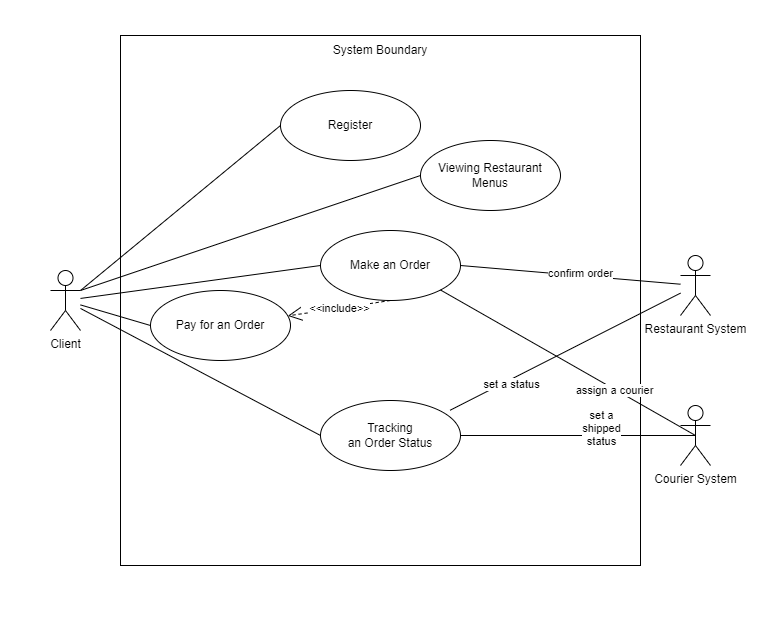

The diagram above was exported from draw.io. Its source (the exported page's mxGraphModel, read from the mxfile embedded in the PNG):
<mxGraphModel dx="1076" dy="661" grid="1" gridSize="10" guides="1" tooltips="1" connect="1" arrows="1" fold="1" page="1" pageScale="1" pageWidth="827" pageHeight="1169" math="0" shadow="0">
  <root>
    <mxCell id="0" />
    <mxCell id="1" parent="0" />
    <mxCell id="xsCdAqw8KQfadmGSSRkA-3" value="" style="rounded=0;whiteSpace=wrap;html=1;fillColor=none;strokeColor=none;" vertex="1" parent="1">
      <mxGeometry x="180" y="140" width="780" height="620" as="geometry" />
    </mxCell>
    <mxCell id="-MBdVTlPMhPgTKeU74BZ-89" value="" style="rounded=0;whiteSpace=wrap;html=1;strokeWidth=1;perimeterSpacing=0;fillStyle=solid;fillColor=none;" parent="1" vertex="1">
      <mxGeometry x="300" y="175" width="520" height="530" as="geometry" />
    </mxCell>
    <mxCell id="-MBdVTlPMhPgTKeU74BZ-57" value="Client" style="shape=umlActor;verticalLabelPosition=bottom;verticalAlign=top;html=1;" parent="1" vertex="1">
      <mxGeometry x="230" y="410" width="30" height="60" as="geometry" />
    </mxCell>
    <mxCell id="-MBdVTlPMhPgTKeU74BZ-58" value="Courier System" style="shape=umlActor;verticalLabelPosition=bottom;verticalAlign=top;html=1;" parent="1" vertex="1">
      <mxGeometry x="860" y="545" width="30" height="60" as="geometry" />
    </mxCell>
    <mxCell id="-MBdVTlPMhPgTKeU74BZ-62" value="Make an Order" style="ellipse;whiteSpace=wrap;html=1;" parent="1" vertex="1">
      <mxGeometry x="500" y="370" width="140" height="70" as="geometry" />
    </mxCell>
    <mxCell id="-MBdVTlPMhPgTKeU74BZ-65" value="" style="endArrow=none;html=1;rounded=0;exitX=0;exitY=0.5;exitDx=0;exitDy=0;" parent="1" source="-MBdVTlPMhPgTKeU74BZ-62" target="-MBdVTlPMhPgTKeU74BZ-57" edge="1">
      <mxGeometry width="50" height="50" relative="1" as="geometry">
        <mxPoint x="680" y="370" as="sourcePoint" />
        <mxPoint x="730" y="320" as="targetPoint" />
      </mxGeometry>
    </mxCell>
    <mxCell id="-MBdVTlPMhPgTKeU74BZ-66" value="Register" style="ellipse;whiteSpace=wrap;html=1;" parent="1" vertex="1">
      <mxGeometry x="460" y="230" width="140" height="70" as="geometry" />
    </mxCell>
    <mxCell id="-MBdVTlPMhPgTKeU74BZ-67" value="Pay for an Order" style="ellipse;whiteSpace=wrap;html=1;" parent="1" vertex="1">
      <mxGeometry x="330" y="430" width="140" height="70" as="geometry" />
    </mxCell>
    <mxCell id="-MBdVTlPMhPgTKeU74BZ-68" value="Tracking&lt;div&gt;an Order Status&lt;/div&gt;" style="ellipse;whiteSpace=wrap;html=1;" parent="1" vertex="1">
      <mxGeometry x="500" y="540" width="140" height="70" as="geometry" />
    </mxCell>
    <mxCell id="-MBdVTlPMhPgTKeU74BZ-69" value="" style="endArrow=none;html=1;rounded=0;exitX=0;exitY=0.5;exitDx=0;exitDy=0;" parent="1" source="-MBdVTlPMhPgTKeU74BZ-67" target="-MBdVTlPMhPgTKeU74BZ-57" edge="1">
      <mxGeometry width="50" height="50" relative="1" as="geometry">
        <mxPoint x="560" y="440" as="sourcePoint" />
        <mxPoint x="250" y="430" as="targetPoint" />
      </mxGeometry>
    </mxCell>
    <mxCell id="-MBdVTlPMhPgTKeU74BZ-70" value="" style="endArrow=none;html=1;rounded=0;exitX=0;exitY=0.5;exitDx=0;exitDy=0;entryX=1;entryY=0.3333333333333333;entryDx=0;entryDy=0;entryPerimeter=0;" parent="1" source="-MBdVTlPMhPgTKeU74BZ-66" target="-MBdVTlPMhPgTKeU74BZ-57" edge="1">
      <mxGeometry width="50" height="50" relative="1" as="geometry">
        <mxPoint x="570" y="450" as="sourcePoint" />
        <mxPoint x="250" y="420" as="targetPoint" />
      </mxGeometry>
    </mxCell>
    <mxCell id="-MBdVTlPMhPgTKeU74BZ-72" value="Restaurant System" style="shape=umlActor;verticalLabelPosition=bottom;verticalAlign=top;html=1;" parent="1" vertex="1">
      <mxGeometry x="860" y="395" width="30" height="60" as="geometry" />
    </mxCell>
    <mxCell id="-MBdVTlPMhPgTKeU74BZ-73" value="" style="endArrow=none;html=1;rounded=0;exitX=1;exitY=0.5;exitDx=0;exitDy=0;" parent="1" source="-MBdVTlPMhPgTKeU74BZ-62" target="-MBdVTlPMhPgTKeU74BZ-72" edge="1">
      <mxGeometry width="50" height="50" relative="1" as="geometry">
        <mxPoint x="560" y="440" as="sourcePoint" />
        <mxPoint x="270" y="450" as="targetPoint" />
      </mxGeometry>
    </mxCell>
    <mxCell id="-MBdVTlPMhPgTKeU74BZ-74" value="confirm order" style="edgeLabel;html=1;align=center;verticalAlign=middle;resizable=0;points=[];" parent="-MBdVTlPMhPgTKeU74BZ-73" vertex="1" connectable="0">
      <mxGeometry x="0.0853" y="-3" relative="1" as="geometry">
        <mxPoint y="-6" as="offset" />
      </mxGeometry>
    </mxCell>
    <mxCell id="-MBdVTlPMhPgTKeU74BZ-75" value="" style="endArrow=none;html=1;rounded=0;exitX=0.5;exitY=0.5;exitDx=0;exitDy=0;entryX=1;entryY=1;entryDx=0;entryDy=0;exitPerimeter=0;" parent="1" source="-MBdVTlPMhPgTKeU74BZ-58" target="-MBdVTlPMhPgTKeU74BZ-62" edge="1">
      <mxGeometry width="50" height="50" relative="1" as="geometry">
        <mxPoint x="730" y="515" as="sourcePoint" />
        <mxPoint x="880" y="510" as="targetPoint" />
      </mxGeometry>
    </mxCell>
    <mxCell id="-MBdVTlPMhPgTKeU74BZ-76" value="assign a courier" style="edgeLabel;html=1;align=center;verticalAlign=middle;resizable=0;points=[];" parent="-MBdVTlPMhPgTKeU74BZ-75" vertex="1" connectable="0">
      <mxGeometry x="0.0853" y="-3" relative="1" as="geometry">
        <mxPoint x="56" y="36" as="offset" />
      </mxGeometry>
    </mxCell>
    <mxCell id="-MBdVTlPMhPgTKeU74BZ-77" value="" style="endArrow=none;html=1;rounded=0;exitX=0;exitY=0.5;exitDx=0;exitDy=0;" parent="1" source="-MBdVTlPMhPgTKeU74BZ-68" target="-MBdVTlPMhPgTKeU74BZ-57" edge="1">
      <mxGeometry width="50" height="50" relative="1" as="geometry">
        <mxPoint x="559" y="581" as="sourcePoint" />
        <mxPoint x="269" y="510" as="targetPoint" />
      </mxGeometry>
    </mxCell>
    <mxCell id="-MBdVTlPMhPgTKeU74BZ-78" value="" style="endArrow=none;html=1;rounded=0;exitX=0.5;exitY=0.5;exitDx=0;exitDy=0;entryX=1;entryY=0.5;entryDx=0;entryDy=0;exitPerimeter=0;" parent="1" source="-MBdVTlPMhPgTKeU74BZ-58" target="-MBdVTlPMhPgTKeU74BZ-68" edge="1">
      <mxGeometry width="50" height="50" relative="1" as="geometry">
        <mxPoint x="806" y="635" as="sourcePoint" />
        <mxPoint x="620" y="515" as="targetPoint" />
      </mxGeometry>
    </mxCell>
    <mxCell id="-MBdVTlPMhPgTKeU74BZ-79" value="&lt;span style=&quot;white-space: pre-wrap;&quot;&gt;set a shipped status &lt;/span&gt;" style="edgeLabel;html=1;align=center;verticalAlign=middle;resizable=0;points=[];rotation=0;" parent="-MBdVTlPMhPgTKeU74BZ-78" vertex="1" connectable="0">
      <mxGeometry x="0.0853" y="-3" relative="1" as="geometry">
        <mxPoint x="32" y="-5" as="offset" />
      </mxGeometry>
    </mxCell>
    <mxCell id="-MBdVTlPMhPgTKeU74BZ-83" value="" style="endArrow=none;html=1;rounded=0;entryX=0.926;entryY=0.139;entryDx=0;entryDy=0;entryPerimeter=0;" parent="1" source="-MBdVTlPMhPgTKeU74BZ-72" target="-MBdVTlPMhPgTKeU74BZ-68" edge="1">
      <mxGeometry width="50" height="50" relative="1" as="geometry">
        <mxPoint x="810" y="545" as="sourcePoint" />
        <mxPoint x="640" y="623" as="targetPoint" />
      </mxGeometry>
    </mxCell>
    <mxCell id="-MBdVTlPMhPgTKeU74BZ-84" value="set a status" style="edgeLabel;html=1;align=center;verticalAlign=middle;resizable=0;points=[];" parent="-MBdVTlPMhPgTKeU74BZ-83" vertex="1" connectable="0">
      <mxGeometry x="0.3314" y="-2" relative="1" as="geometry">
        <mxPoint x="-16" y="15" as="offset" />
      </mxGeometry>
    </mxCell>
    <mxCell id="-MBdVTlPMhPgTKeU74BZ-85" value="Viewing Restaurant Menus" style="ellipse;whiteSpace=wrap;html=1;" parent="1" vertex="1">
      <mxGeometry x="600" y="280" width="140" height="70" as="geometry" />
    </mxCell>
    <mxCell id="-MBdVTlPMhPgTKeU74BZ-87" value="&amp;lt;&amp;lt;include&amp;gt;&amp;gt;" style="endArrow=open;endSize=12;dashed=1;html=1;rounded=0;exitX=0.5;exitY=1;exitDx=0;exitDy=0;" parent="1" source="-MBdVTlPMhPgTKeU74BZ-62" target="-MBdVTlPMhPgTKeU74BZ-67" edge="1">
      <mxGeometry width="160" relative="1" as="geometry">
        <mxPoint x="490" y="380" as="sourcePoint" />
        <mxPoint x="650" y="380" as="targetPoint" />
      </mxGeometry>
    </mxCell>
    <mxCell id="-MBdVTlPMhPgTKeU74BZ-88" value="" style="endArrow=none;html=1;rounded=0;exitX=0;exitY=0.5;exitDx=0;exitDy=0;entryX=1;entryY=0.3333333333333333;entryDx=0;entryDy=0;entryPerimeter=0;" parent="1" source="-MBdVTlPMhPgTKeU74BZ-85" target="-MBdVTlPMhPgTKeU74BZ-57" edge="1">
      <mxGeometry width="50" height="50" relative="1" as="geometry">
        <mxPoint x="520" y="225" as="sourcePoint" />
        <mxPoint x="250" y="430" as="targetPoint" />
      </mxGeometry>
    </mxCell>
    <mxCell id="-MBdVTlPMhPgTKeU74BZ-90" value="System Boundary" style="text;html=1;align=center;verticalAlign=middle;whiteSpace=wrap;rounded=0;" parent="1" vertex="1">
      <mxGeometry x="510" y="175" width="100" height="30" as="geometry" />
    </mxCell>
  </root>
</mxGraphModel>